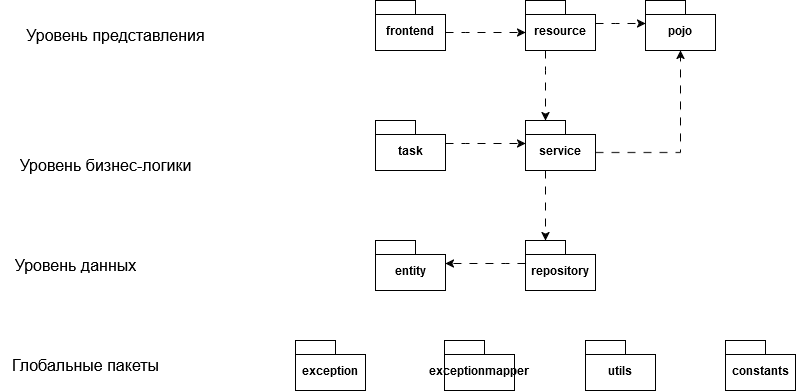

The diagram above was exported from draw.io. Its source (the exported page's mxGraphModel, read from the mxfile embedded in the PNG):
<mxGraphModel dx="2261" dy="782" grid="1" gridSize="10" guides="1" tooltips="1" connect="1" arrows="1" fold="1" page="1" pageScale="1" pageWidth="827" pageHeight="1169" math="0" shadow="0">
  <root>
    <mxCell id="0" />
    <mxCell id="1" parent="0" />
    <mxCell id="dEbG4d2CcL5_tV0rIm0p-1" value="frontend" style="shape=folder;fontStyle=1;spacingTop=10;tabWidth=40;tabHeight=14;tabPosition=left;html=1;whiteSpace=wrap;" vertex="1" parent="1">
      <mxGeometry x="310" y="200" width="70" height="50" as="geometry" />
    </mxCell>
    <mxCell id="dEbG4d2CcL5_tV0rIm0p-4" value="entity" style="shape=folder;fontStyle=1;spacingTop=10;tabWidth=40;tabHeight=14;tabPosition=left;html=1;whiteSpace=wrap;" vertex="1" parent="1">
      <mxGeometry x="310" y="440" width="70" height="50" as="geometry" />
    </mxCell>
    <mxCell id="dEbG4d2CcL5_tV0rIm0p-5" value="&lt;font style=&quot;font-size: 16px;&quot;&gt;Уровень данных&lt;/font&gt;" style="text;html=1;align=center;verticalAlign=middle;resizable=0;points=[];autosize=1;strokeColor=none;fillColor=none;" vertex="1" parent="1">
      <mxGeometry x="-60" y="450" width="140" height="30" as="geometry" />
    </mxCell>
    <mxCell id="dEbG4d2CcL5_tV0rIm0p-6" value="Уровень бизнес-логики" style="text;html=1;align=center;verticalAlign=middle;resizable=0;points=[];autosize=1;strokeColor=none;fillColor=none;fontSize=16;" vertex="1" parent="1">
      <mxGeometry x="-60" y="350" width="200" height="30" as="geometry" />
    </mxCell>
    <mxCell id="dEbG4d2CcL5_tV0rIm0p-7" value="service" style="shape=folder;fontStyle=1;spacingTop=10;tabWidth=40;tabHeight=14;tabPosition=left;html=1;whiteSpace=wrap;" vertex="1" parent="1">
      <mxGeometry x="460" y="320" width="70" height="50" as="geometry" />
    </mxCell>
    <mxCell id="dEbG4d2CcL5_tV0rIm0p-8" value="&lt;div style=&quot;font-size: 16px;&quot;&gt;Уровень представления&lt;/div&gt;" style="text;html=1;align=center;verticalAlign=middle;resizable=0;points=[];autosize=1;strokeColor=none;fillColor=none;fontSize=16;" vertex="1" parent="1">
      <mxGeometry x="-50" y="220" width="200" height="30" as="geometry" />
    </mxCell>
    <mxCell id="dEbG4d2CcL5_tV0rIm0p-9" value="exception" style="shape=folder;fontStyle=1;spacingTop=10;tabWidth=40;tabHeight=14;tabPosition=left;html=1;whiteSpace=wrap;" vertex="1" parent="1">
      <mxGeometry x="230" y="540" width="70" height="50" as="geometry" />
    </mxCell>
    <mxCell id="dEbG4d2CcL5_tV0rIm0p-10" value="Глобальные пакеты" style="text;html=1;align=center;verticalAlign=middle;resizable=0;points=[];autosize=1;strokeColor=none;fillColor=none;fontSize=16;" vertex="1" parent="1">
      <mxGeometry x="-65" y="550" width="170" height="30" as="geometry" />
    </mxCell>
    <mxCell id="dEbG4d2CcL5_tV0rIm0p-11" value="exceptionmapper" style="shape=folder;fontStyle=1;spacingTop=10;tabWidth=40;tabHeight=14;tabPosition=left;html=1;whiteSpace=wrap;" vertex="1" parent="1">
      <mxGeometry x="379" y="540" width="70" height="50" as="geometry" />
    </mxCell>
    <mxCell id="dEbG4d2CcL5_tV0rIm0p-15" value="constants" style="shape=folder;fontStyle=1;spacingTop=10;tabWidth=40;tabHeight=14;tabPosition=left;html=1;whiteSpace=wrap;" vertex="1" parent="1">
      <mxGeometry x="660" y="540" width="70" height="50" as="geometry" />
    </mxCell>
    <mxCell id="dEbG4d2CcL5_tV0rIm0p-16" value="repository" style="shape=folder;fontStyle=1;spacingTop=10;tabWidth=40;tabHeight=14;tabPosition=left;html=1;whiteSpace=wrap;" vertex="1" parent="1">
      <mxGeometry x="460" y="440" width="70" height="50" as="geometry" />
    </mxCell>
    <mxCell id="dEbG4d2CcL5_tV0rIm0p-18" value="resource" style="shape=folder;fontStyle=1;spacingTop=10;tabWidth=40;tabHeight=14;tabPosition=left;html=1;whiteSpace=wrap;" vertex="1" parent="1">
      <mxGeometry x="460" y="200" width="70" height="50" as="geometry" />
    </mxCell>
    <mxCell id="dEbG4d2CcL5_tV0rIm0p-22" style="edgeStyle=orthogonalEdgeStyle;rounded=0;orthogonalLoop=1;jettySize=auto;html=1;entryX=0;entryY=0;entryDx=70;entryDy=23;entryPerimeter=0;dashed=1;dashPattern=8 8;" edge="1" parent="1" source="dEbG4d2CcL5_tV0rIm0p-16" target="dEbG4d2CcL5_tV0rIm0p-4">
      <mxGeometry relative="1" as="geometry">
        <Array as="points">
          <mxPoint x="440" y="463" />
          <mxPoint x="440" y="463" />
        </Array>
      </mxGeometry>
    </mxCell>
    <mxCell id="dEbG4d2CcL5_tV0rIm0p-23" style="edgeStyle=orthogonalEdgeStyle;rounded=0;orthogonalLoop=1;jettySize=auto;html=1;entryX=0;entryY=0;entryDx=0;entryDy=32;entryPerimeter=0;dashed=1;dashPattern=8 8;" edge="1" parent="1" source="dEbG4d2CcL5_tV0rIm0p-1" target="dEbG4d2CcL5_tV0rIm0p-18">
      <mxGeometry relative="1" as="geometry">
        <Array as="points">
          <mxPoint x="400" y="232" />
          <mxPoint x="400" y="232" />
        </Array>
      </mxGeometry>
    </mxCell>
    <mxCell id="dEbG4d2CcL5_tV0rIm0p-24" value="utils" style="shape=folder;fontStyle=1;spacingTop=10;tabWidth=40;tabHeight=14;tabPosition=left;html=1;whiteSpace=wrap;" vertex="1" parent="1">
      <mxGeometry x="520" y="540" width="70" height="50" as="geometry" />
    </mxCell>
    <mxCell id="dEbG4d2CcL5_tV0rIm0p-26" value="task" style="shape=folder;fontStyle=1;spacingTop=10;tabWidth=40;tabHeight=14;tabPosition=left;html=1;whiteSpace=wrap;" vertex="1" parent="1">
      <mxGeometry x="310" y="320" width="70" height="50" as="geometry" />
    </mxCell>
    <mxCell id="dEbG4d2CcL5_tV0rIm0p-28" style="edgeStyle=orthogonalEdgeStyle;rounded=0;orthogonalLoop=1;jettySize=auto;html=1;exitX=0.25;exitY=1;exitDx=0;exitDy=0;exitPerimeter=0;entryX=0;entryY=0;entryDx=20;entryDy=0;entryPerimeter=0;strokeColor=none;" edge="1" parent="1" source="dEbG4d2CcL5_tV0rIm0p-7" target="dEbG4d2CcL5_tV0rIm0p-16">
      <mxGeometry relative="1" as="geometry">
        <Array as="points">
          <mxPoint x="480" y="370" />
        </Array>
      </mxGeometry>
    </mxCell>
    <mxCell id="dEbG4d2CcL5_tV0rIm0p-29" style="edgeStyle=orthogonalEdgeStyle;rounded=0;orthogonalLoop=1;jettySize=auto;html=1;entryX=0;entryY=0;entryDx=20;entryDy=0;entryPerimeter=0;dashed=1;dashPattern=8 8;" edge="1" parent="1" source="dEbG4d2CcL5_tV0rIm0p-7" target="dEbG4d2CcL5_tV0rIm0p-16">
      <mxGeometry relative="1" as="geometry">
        <Array as="points">
          <mxPoint x="480" y="400" />
          <mxPoint x="480" y="400" />
        </Array>
      </mxGeometry>
    </mxCell>
    <mxCell id="dEbG4d2CcL5_tV0rIm0p-30" style="edgeStyle=orthogonalEdgeStyle;rounded=0;orthogonalLoop=1;jettySize=auto;html=1;entryX=0;entryY=0;entryDx=20;entryDy=0;entryPerimeter=0;dashed=1;dashPattern=8 8;" edge="1" parent="1" source="dEbG4d2CcL5_tV0rIm0p-18" target="dEbG4d2CcL5_tV0rIm0p-7">
      <mxGeometry relative="1" as="geometry">
        <Array as="points">
          <mxPoint x="480" y="270" />
          <mxPoint x="480" y="270" />
        </Array>
      </mxGeometry>
    </mxCell>
    <mxCell id="dEbG4d2CcL5_tV0rIm0p-31" value="pojo" style="shape=folder;fontStyle=1;spacingTop=10;tabWidth=40;tabHeight=14;tabPosition=left;html=1;whiteSpace=wrap;" vertex="1" parent="1">
      <mxGeometry x="580" y="200" width="70" height="50" as="geometry" />
    </mxCell>
    <mxCell id="dEbG4d2CcL5_tV0rIm0p-33" style="edgeStyle=orthogonalEdgeStyle;rounded=0;orthogonalLoop=1;jettySize=auto;html=1;entryX=0;entryY=0;entryDx=0;entryDy=23;entryPerimeter=0;dashed=1;dashPattern=8 8;" edge="1" parent="1" source="dEbG4d2CcL5_tV0rIm0p-18" target="dEbG4d2CcL5_tV0rIm0p-31">
      <mxGeometry relative="1" as="geometry">
        <Array as="points">
          <mxPoint x="550" y="223" />
          <mxPoint x="550" y="223" />
        </Array>
      </mxGeometry>
    </mxCell>
    <mxCell id="dEbG4d2CcL5_tV0rIm0p-35" style="edgeStyle=orthogonalEdgeStyle;rounded=0;orthogonalLoop=1;jettySize=auto;html=1;exitX=0;exitY=0;exitDx=70;exitDy=32;exitPerimeter=0;entryX=0.5;entryY=1;entryDx=0;entryDy=0;entryPerimeter=0;dashed=1;dashPattern=8 8;" edge="1" parent="1" source="dEbG4d2CcL5_tV0rIm0p-7" target="dEbG4d2CcL5_tV0rIm0p-31">
      <mxGeometry relative="1" as="geometry" />
    </mxCell>
    <mxCell id="dEbG4d2CcL5_tV0rIm0p-36" style="edgeStyle=orthogonalEdgeStyle;rounded=0;orthogonalLoop=1;jettySize=auto;html=1;entryX=0;entryY=0;entryDx=0;entryDy=23;entryPerimeter=0;dashed=1;dashPattern=8 8;" edge="1" parent="1" source="dEbG4d2CcL5_tV0rIm0p-26" target="dEbG4d2CcL5_tV0rIm0p-7">
      <mxGeometry relative="1" as="geometry">
        <Array as="points">
          <mxPoint x="400" y="343" />
          <mxPoint x="400" y="343" />
        </Array>
      </mxGeometry>
    </mxCell>
  </root>
</mxGraphModel>